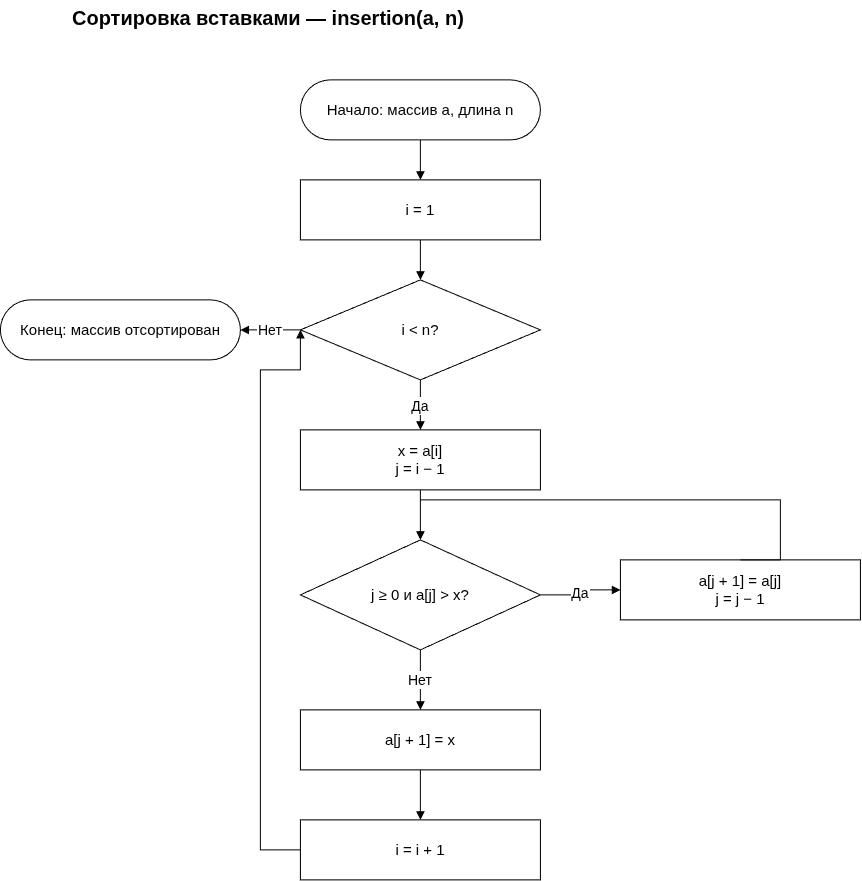

The diagram above was exported from draw.io. Its source (the exported page's mxGraphModel, read from the mxfile embedded in the PNG):
<mxGraphModel dx="1571" dy="937" grid="1" gridSize="10" guides="1" tooltips="1" connect="1" arrows="1" fold="1" page="1" pageScale="1" pageWidth="900" pageHeight="1100" math="0" shadow="0">
  <root>
    <mxCell id="0" />
    <mxCell id="1" parent="0" />
    <mxCell id="title" parent="1" style="whiteSpace=wrap;html=0;fontFamily=Arial;fontSize=15;strokeColor=#000000;fillColor=#ffffff;align=center;verticalAlign=middle;text;strokeColor=none;fillColor=none;fontStyle=1;fontSize=20;" value="Сортировка вставками — insertion(a, n)" vertex="1">
      <mxGeometry height="50" width="700" x="100" y="20" as="geometry" />
    </mxCell>
    <mxCell id="start" parent="1" style="whiteSpace=wrap;html=0;fontFamily=Arial;fontSize=15;strokeColor=#000000;fillColor=#ffffff;align=center;verticalAlign=middle;rounded=1;arcSize=50;" value="Начало: массив a, длина n" vertex="1">
      <mxGeometry height="60" width="240" x="330" y="100" as="geometry" />
    </mxCell>
    <mxCell id="init" parent="1" style="whiteSpace=wrap;html=0;fontFamily=Arial;fontSize=15;strokeColor=#000000;fillColor=#ffffff;align=center;verticalAlign=middle;rounded=0;" value="i = 1" vertex="1">
      <mxGeometry height="60" width="240" x="330" y="200" as="geometry" />
    </mxCell>
    <mxCell id="outer" parent="1" style="whiteSpace=wrap;html=0;fontFamily=Arial;fontSize=15;strokeColor=#000000;fillColor=#ffffff;align=center;verticalAlign=middle;rhombus;" value="i &lt; n?" vertex="1">
      <mxGeometry height="100" width="240" x="330" y="300" as="geometry" />
    </mxCell>
    <mxCell id="save" parent="1" style="whiteSpace=wrap;html=0;fontFamily=Arial;fontSize=15;strokeColor=#000000;fillColor=#ffffff;align=center;verticalAlign=middle;rounded=0;" value="x = a[i]&#10;j = i − 1" vertex="1">
      <mxGeometry height="60" width="240" x="330" y="450" as="geometry" />
    </mxCell>
    <mxCell id="inner" parent="1" style="whiteSpace=wrap;html=0;fontFamily=Arial;fontSize=15;strokeColor=#000000;fillColor=#ffffff;align=center;verticalAlign=middle;rhombus;" value="j ≥ 0 и a[j] &gt; x?" vertex="1">
      <mxGeometry height="110" width="240" x="330" y="560" as="geometry" />
    </mxCell>
    <mxCell id="shift" parent="1" style="whiteSpace=wrap;html=0;fontFamily=Arial;fontSize=15;strokeColor=#000000;fillColor=#ffffff;align=center;verticalAlign=middle;rounded=0;" value="a[j + 1] = a[j]&#10;j = j − 1" vertex="1">
      <mxGeometry height="60" width="240" x="650" y="580" as="geometry" />
    </mxCell>
    <mxCell id="insert" parent="1" style="whiteSpace=wrap;html=0;fontFamily=Arial;fontSize=15;strokeColor=#000000;fillColor=#ffffff;align=center;verticalAlign=middle;rounded=0;" value="a[j + 1] = x" vertex="1">
      <mxGeometry height="60" width="240" x="330" y="730" as="geometry" />
    </mxCell>
    <mxCell id="inc" parent="1" style="whiteSpace=wrap;html=0;fontFamily=Arial;fontSize=15;strokeColor=#000000;fillColor=#ffffff;align=center;verticalAlign=middle;rounded=0;" value="i = i + 1" vertex="1">
      <mxGeometry height="60" width="240" x="330" y="840" as="geometry" />
    </mxCell>
    <mxCell id="end" parent="1" style="whiteSpace=wrap;html=0;fontFamily=Arial;fontSize=15;strokeColor=#000000;fillColor=#ffffff;align=center;verticalAlign=middle;rounded=1;arcSize=50;" value="Конец: массив отсортирован" vertex="1">
      <mxGeometry height="60" width="240" x="30" y="320" as="geometry" />
    </mxCell>
    <mxCell id="e1" edge="1" parent="1" source="start" style="edgeStyle=orthogonalEdgeStyle;rounded=0;html=0;endArrow=block;endFill=1;fontFamily=Arial;fontSize=14;labelBackgroundColor=#ffffff;" target="init" value="">
      <mxGeometry relative="1" as="geometry" />
    </mxCell>
    <mxCell id="e2" edge="1" parent="1" source="init" style="edgeStyle=orthogonalEdgeStyle;rounded=0;html=0;endArrow=block;endFill=1;fontFamily=Arial;fontSize=14;labelBackgroundColor=#ffffff;" target="outer" value="">
      <mxGeometry relative="1" as="geometry" />
    </mxCell>
    <mxCell id="e3" edge="1" parent="1" source="outer" style="edgeStyle=orthogonalEdgeStyle;rounded=0;html=0;endArrow=block;endFill=1;fontFamily=Arial;fontSize=14;labelBackgroundColor=#ffffff;" target="save" value="Да">
      <mxGeometry relative="1" as="geometry" />
    </mxCell>
    <mxCell id="e4" edge="1" parent="1" source="outer" style="edgeStyle=orthogonalEdgeStyle;rounded=0;html=0;endArrow=block;endFill=1;fontFamily=Arial;fontSize=14;labelBackgroundColor=#ffffff;" target="end" value="Нет">
      <mxGeometry relative="1" as="geometry" />
    </mxCell>
    <mxCell id="e5" edge="1" parent="1" source="save" style="edgeStyle=orthogonalEdgeStyle;rounded=0;html=0;endArrow=block;endFill=1;fontFamily=Arial;fontSize=14;labelBackgroundColor=#ffffff;" target="inner" value="">
      <mxGeometry relative="1" as="geometry" />
    </mxCell>
    <mxCell id="e6" edge="1" parent="1" source="inner" style="edgeStyle=orthogonalEdgeStyle;rounded=0;html=0;endArrow=block;endFill=1;fontFamily=Arial;fontSize=14;labelBackgroundColor=#ffffff;" target="shift" value="Да">
      <mxGeometry relative="1" as="geometry" />
    </mxCell>
    <mxCell id="e7" edge="1" parent="1" source="shift" style="edgeStyle=orthogonalEdgeStyle;rounded=0;html=0;endArrow=block;endFill=1;fontFamily=Arial;fontSize=14;labelBackgroundColor=#ffffff;exitX=0.5;exitY=0;entryX=0.5;entryY=0;" target="inner" value="">
      <mxGeometry relative="1" as="geometry">
        <Array as="points">
          <mxPoint x="810" y="520" />
          <mxPoint x="450" y="520" />
        </Array>
      </mxGeometry>
    </mxCell>
    <mxCell id="e8" edge="1" parent="1" source="inner" style="edgeStyle=orthogonalEdgeStyle;rounded=0;html=0;endArrow=block;endFill=1;fontFamily=Arial;fontSize=14;labelBackgroundColor=#ffffff;" target="insert" value="Нет">
      <mxGeometry relative="1" as="geometry" />
    </mxCell>
    <mxCell id="e9" edge="1" parent="1" source="insert" style="edgeStyle=orthogonalEdgeStyle;rounded=0;html=0;endArrow=block;endFill=1;fontFamily=Arial;fontSize=14;labelBackgroundColor=#ffffff;" target="inc" value="">
      <mxGeometry relative="1" as="geometry" />
    </mxCell>
    <mxCell id="e10" edge="1" parent="1" source="inc" style="edgeStyle=orthogonalEdgeStyle;rounded=0;html=0;endArrow=block;endFill=1;fontFamily=Arial;fontSize=14;labelBackgroundColor=#ffffff;exitX=0;exitY=0.5;entryX=0;entryY=0.5;" target="outer" value="">
      <mxGeometry relative="1" as="geometry">
        <Array as="points">
          <mxPoint x="290" y="870" />
          <mxPoint x="290" y="390" />
          <mxPoint x="330" y="390" />
        </Array>
      </mxGeometry>
    </mxCell>
  </root>
</mxGraphModel>